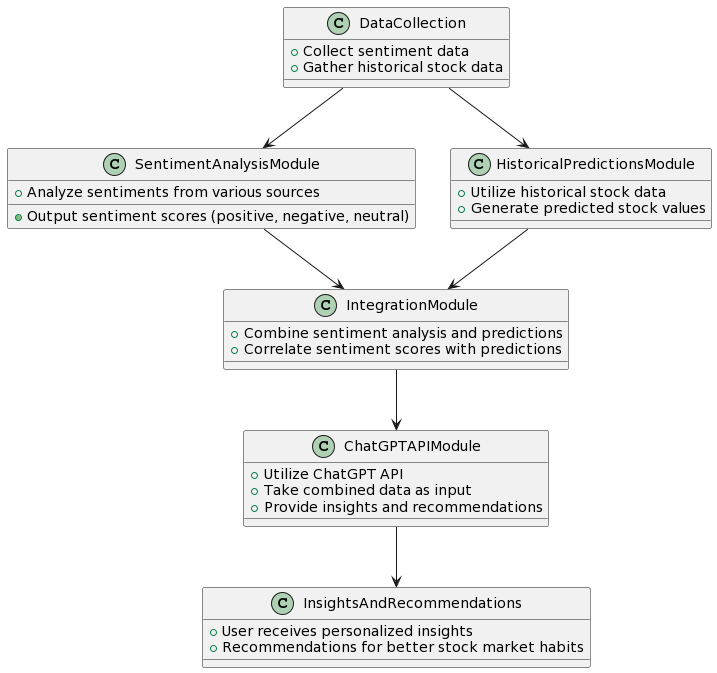

The diagram above was rendered by PlantUML. Its source (embedded in the PNG):
@startuml
!define RECTANGLE class

RECTANGLE DataCollection {
  + Collect sentiment data
  + Gather historical stock data
}

RECTANGLE SentimentAnalysisModule {
  + Analyze sentiments from various sources
  + Output sentiment scores (positive, negative, neutral)
}

RECTANGLE HistoricalPredictionsModule {
  + Utilize historical stock data
  + Generate predicted stock values
}

RECTANGLE IntegrationModule {
  + Combine sentiment analysis and predictions
  + Correlate sentiment scores with predictions
}

RECTANGLE ChatGPTAPIModule {
  + Utilize ChatGPT API
  + Take combined data as input
  + Provide insights and recommendations
}

RECTANGLE InsightsAndRecommendations {
  + User receives personalized insights
  + Recommendations for better stock market habits
}

DataCollection --> SentimentAnalysisModule
DataCollection --> HistoricalPredictionsModule
SentimentAnalysisModule --> IntegrationModule
HistoricalPredictionsModule --> IntegrationModule
IntegrationModule --> ChatGPTAPIModule
ChatGPTAPIModule --> InsightsAndRecommendations
@enduml